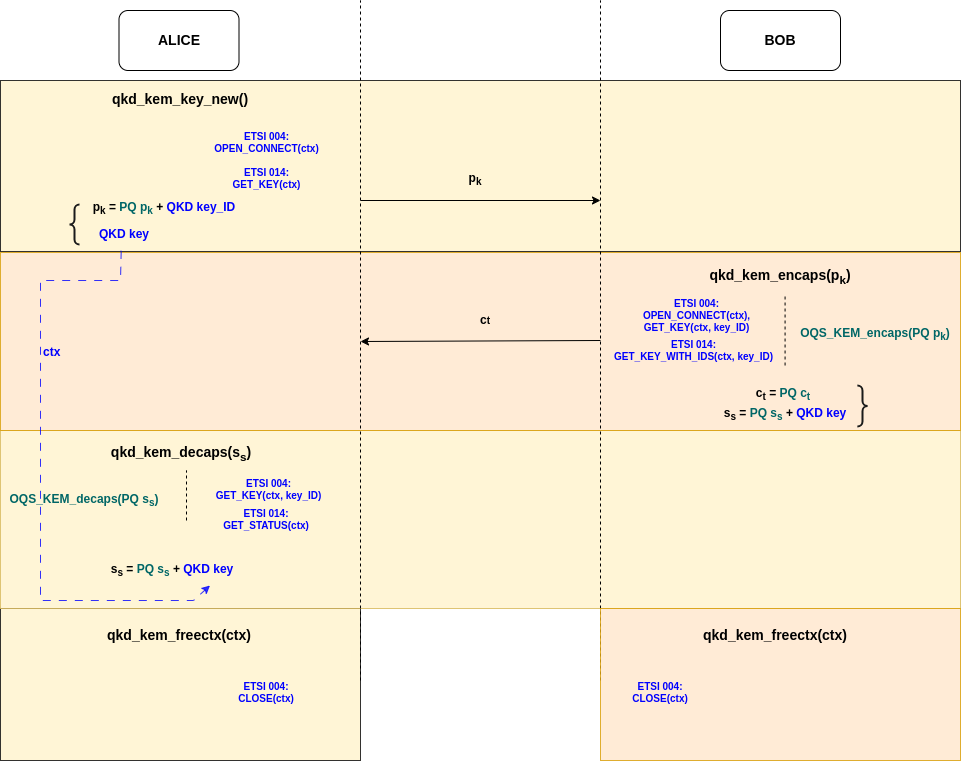

The diagram above was exported from draw.io. Its source (the exported page's mxGraphModel, read from the mxfile embedded in the PNG):
<mxGraphModel dx="2261" dy="759" grid="1" gridSize="10" guides="1" tooltips="1" connect="1" arrows="1" fold="1" page="1" pageScale="1" pageWidth="827" pageHeight="1169" math="0" shadow="0">
  <root>
    <mxCell id="0" />
    <mxCell id="1" parent="0" />
    <mxCell id="cwmyUrKD_Lh4sWKujIHD-20" value="" style="rounded=0;whiteSpace=wrap;html=1;strokeColor=default;fillColor=#fff2cc;opacity=80;" parent="1" vertex="1">
      <mxGeometry x="-160" y="608" width="360" height="152" as="geometry" />
    </mxCell>
    <mxCell id="cwmyUrKD_Lh4sWKujIHD-31" value="" style="rounded=0;whiteSpace=wrap;html=1;strokeColor=#d6b656;fillColor=#fff2cc;opacity=80;" parent="1" vertex="1">
      <mxGeometry x="-160" y="430" width="960" height="178" as="geometry" />
    </mxCell>
    <mxCell id="cwmyUrKD_Lh4sWKujIHD-14" value="" style="rounded=0;whiteSpace=wrap;html=1;strokeColor=#d79b00;fillColor=#ffe6cc;opacity=80;" parent="1" vertex="1">
      <mxGeometry x="-160" y="252" width="960" height="178" as="geometry" />
    </mxCell>
    <mxCell id="cwmyUrKD_Lh4sWKujIHD-13" value="" style="rounded=0;whiteSpace=wrap;html=1;strokeColor=default;fillColor=#fff2cc;opacity=80;" parent="1" vertex="1">
      <mxGeometry x="-160" y="80" width="960" height="171" as="geometry" />
    </mxCell>
    <mxCell id="cwmyUrKD_Lh4sWKujIHD-1" value="ALICE" style="rounded=1;whiteSpace=wrap;html=1;fontStyle=1;fontSize=14;" parent="1" vertex="1">
      <mxGeometry x="-41.5" y="10" width="120" height="60" as="geometry" />
    </mxCell>
    <mxCell id="cwmyUrKD_Lh4sWKujIHD-2" value="BOB" style="rounded=1;whiteSpace=wrap;html=1;fontStyle=1;fontSize=14;" parent="1" vertex="1">
      <mxGeometry x="560" y="10" width="120" height="60" as="geometry" />
    </mxCell>
    <mxCell id="cwmyUrKD_Lh4sWKujIHD-3" value="" style="endArrow=none;dashed=1;html=1;rounded=0;" parent="1" edge="1">
      <mxGeometry width="50" height="50" relative="1" as="geometry">
        <mxPoint x="200" y="680" as="sourcePoint" />
        <mxPoint x="200" as="targetPoint" />
      </mxGeometry>
    </mxCell>
    <mxCell id="cwmyUrKD_Lh4sWKujIHD-4" value="" style="endArrow=none;dashed=1;html=1;rounded=0;" parent="1" edge="1">
      <mxGeometry width="50" height="50" relative="1" as="geometry">
        <mxPoint x="440" y="680" as="sourcePoint" />
        <mxPoint x="440" as="targetPoint" />
      </mxGeometry>
    </mxCell>
    <mxCell id="cwmyUrKD_Lh4sWKujIHD-5" value="&lt;b&gt;qkd_kem_key_new()&lt;/b&gt;" style="text;html=1;align=center;verticalAlign=middle;whiteSpace=wrap;rounded=0;fontSize=14;" parent="1" vertex="1">
      <mxGeometry x="-55" y="84" width="150" height="30" as="geometry" />
    </mxCell>
    <mxCell id="cwmyUrKD_Lh4sWKujIHD-6" value="qkd_kem_encaps(p&lt;sub&gt;k&lt;/sub&gt;)" style="text;html=1;align=center;verticalAlign=middle;whiteSpace=wrap;rounded=0;fontStyle=1;fontSize=14;" parent="1" vertex="1">
      <mxGeometry x="545" y="261" width="150" height="30" as="geometry" />
    </mxCell>
    <mxCell id="cwmyUrKD_Lh4sWKujIHD-7" value="qkd_kem_decaps(s&lt;sub&gt;s&lt;/sub&gt;)" style="text;html=1;align=center;verticalAlign=middle;whiteSpace=wrap;rounded=0;fontStyle=1;fontSize=14;" parent="1" vertex="1">
      <mxGeometry x="-54" y="438" width="150" height="30" as="geometry" />
    </mxCell>
    <mxCell id="cwmyUrKD_Lh4sWKujIHD-9" value="ETSI 004:&lt;div&gt;CLOSE(ctx)&lt;/div&gt;" style="text;html=1;align=center;verticalAlign=middle;whiteSpace=wrap;rounded=0;fontStyle=1;fontColor=#0000FF;fontSize=10;" parent="1" vertex="1">
      <mxGeometry x="-13" y="674" width="238" height="36" as="geometry" />
    </mxCell>
    <mxCell id="cwmyUrKD_Lh4sWKujIHD-11" value="ETSI 004:&lt;div&gt;OPEN_CONNECT(ctx),&lt;/div&gt;&lt;div&gt;GET_KEY(ctx, key_ID)&lt;/div&gt;" style="text;html=1;align=center;verticalAlign=middle;whiteSpace=wrap;rounded=0;fontStyle=1;fontColor=#0000FF;fontSize=10;" parent="1" vertex="1">
      <mxGeometry x="393" y="300" width="287" height="30" as="geometry" />
    </mxCell>
    <mxCell id="cwmyUrKD_Lh4sWKujIHD-12" value="ETSI 014:&lt;div&gt;GET_KEY_WITH_IDS(ctx, key_ID)&lt;/div&gt;" style="text;html=1;align=center;verticalAlign=middle;whiteSpace=wrap;rounded=0;fontStyle=1;fontColor=#0000FF;fontSize=10;" parent="1" vertex="1">
      <mxGeometry x="386" y="335" width="295" height="30" as="geometry" />
    </mxCell>
    <mxCell id="cwmyUrKD_Lh4sWKujIHD-15" value="&lt;b&gt;p&lt;sub&gt;k&lt;/sub&gt;&lt;/b&gt;" style="text;html=1;align=center;verticalAlign=middle;whiteSpace=wrap;rounded=0;" parent="1" vertex="1">
      <mxGeometry x="240" y="164" width="150" height="30" as="geometry" />
    </mxCell>
    <mxCell id="cwmyUrKD_Lh4sWKujIHD-16" value="" style="endArrow=classic;html=1;rounded=0;" parent="1" edge="1">
      <mxGeometry width="50" height="50" relative="1" as="geometry">
        <mxPoint x="200" y="200" as="sourcePoint" />
        <mxPoint x="440" y="200" as="targetPoint" />
      </mxGeometry>
    </mxCell>
    <mxCell id="cwmyUrKD_Lh4sWKujIHD-21" value="" style="rounded=0;whiteSpace=wrap;html=1;strokeColor=#d79b00;fillColor=#ffe6cc;opacity=80;" parent="1" vertex="1">
      <mxGeometry x="440" y="608" width="360" height="152" as="geometry" />
    </mxCell>
    <mxCell id="cwmyUrKD_Lh4sWKujIHD-22" value="&lt;b&gt;c&lt;sub&gt;t&lt;/sub&gt; = &lt;font color=&quot;#006666&quot;&gt;PQ c&lt;sub style=&quot;&quot;&gt;t&lt;/sub&gt;&lt;/font&gt;&lt;/b&gt;" style="text;html=1;align=center;verticalAlign=middle;whiteSpace=wrap;rounded=0;" parent="1" vertex="1">
      <mxGeometry x="548" y="379" width="150" height="30" as="geometry" />
    </mxCell>
    <mxCell id="cwmyUrKD_Lh4sWKujIHD-23" value="&lt;b&gt;s&lt;sub&gt;s&lt;/sub&gt; = &lt;font color=&quot;#006666&quot;&gt;PQ s&lt;sub&gt;s&lt;/sub&gt;&lt;/font&gt;&amp;nbsp;+&amp;nbsp;&lt;font color=&quot;#0000ff&quot;&gt;QKD key&lt;/font&gt;&lt;/b&gt;" style="text;html=1;align=center;verticalAlign=middle;whiteSpace=wrap;rounded=0;" parent="1" vertex="1">
      <mxGeometry x="550" y="399" width="150" height="30" as="geometry" />
    </mxCell>
    <mxCell id="cwmyUrKD_Lh4sWKujIHD-24" value="" style="endArrow=classic;html=1;rounded=0;" parent="1" edge="1">
      <mxGeometry width="50" height="50" relative="1" as="geometry">
        <mxPoint x="440" y="340" as="sourcePoint" />
        <mxPoint x="200" y="341" as="targetPoint" />
      </mxGeometry>
    </mxCell>
    <mxCell id="cwmyUrKD_Lh4sWKujIHD-25" value="&lt;b&gt;c&lt;span style=&quot;font-size: 10px;&quot;&gt;t&lt;/span&gt;&lt;/b&gt;" style="text;html=1;align=center;verticalAlign=middle;whiteSpace=wrap;rounded=0;" parent="1" vertex="1">
      <mxGeometry x="249.5" y="305" width="150" height="30" as="geometry" />
    </mxCell>
    <mxCell id="cwmyUrKD_Lh4sWKujIHD-26" value="&lt;b&gt;p&lt;sub&gt;k&lt;/sub&gt;&amp;nbsp;= &lt;font color=&quot;#006666&quot;&gt;PQ p&lt;sub&gt;k&lt;/sub&gt;&lt;/font&gt;&amp;nbsp;+ &lt;font color=&quot;#0000ff&quot;&gt;QKD key_ID&lt;/font&gt;&lt;/b&gt;" style="text;html=1;align=center;verticalAlign=middle;whiteSpace=wrap;rounded=0;" parent="1" vertex="1">
      <mxGeometry x="-71" y="193" width="150" height="30" as="geometry" />
    </mxCell>
    <mxCell id="cwmyUrKD_Lh4sWKujIHD-28" value="&lt;b&gt;&lt;font color=&quot;#0000ff&quot;&gt;QKD key&lt;/font&gt;&lt;/b&gt;" style="text;html=1;align=center;verticalAlign=middle;whiteSpace=wrap;rounded=0;" parent="1" vertex="1">
      <mxGeometry x="-111" y="219" width="150" height="30" as="geometry" />
    </mxCell>
    <mxCell id="cwmyUrKD_Lh4sWKujIHD-29" value="" style="labelPosition=right;align=left;strokeWidth=2;shape=mxgraph.mockup.markup.curlyBrace;html=1;shadow=0;dashed=0;strokeColor=#1A1A1A;direction=north;" parent="1" vertex="1">
      <mxGeometry x="-101" y="204" width="30" height="40" as="geometry" />
    </mxCell>
    <mxCell id="cwmyUrKD_Lh4sWKujIHD-30" value="" style="labelPosition=right;align=left;strokeWidth=2;shape=mxgraph.mockup.markup.curlyBrace;html=1;shadow=0;dashed=0;strokeColor=#1A1A1A;direction=south;" parent="1" vertex="1">
      <mxGeometry x="687" y="385" width="30" height="41" as="geometry" />
    </mxCell>
    <mxCell id="cwmyUrKD_Lh4sWKujIHD-33" value="OQS_KEM_encaps(&lt;b style=&quot;color: rgb(0, 0, 0);&quot;&gt;&lt;font color=&quot;#006666&quot;&gt;PQ p&lt;sub&gt;k&lt;/sub&gt;&lt;/font&gt;&lt;/b&gt;)" style="text;html=1;align=center;verticalAlign=middle;whiteSpace=wrap;rounded=0;fontStyle=1;fontColor=#006666;" parent="1" vertex="1">
      <mxGeometry x="635" y="319" width="160" height="30" as="geometry" />
    </mxCell>
    <mxCell id="cwmyUrKD_Lh4sWKujIHD-35" value="" style="endArrow=none;dashed=1;html=1;rounded=0;entryX=0.5;entryY=1;entryDx=0;entryDy=0;" parent="1" edge="1">
      <mxGeometry width="50" height="50" relative="1" as="geometry">
        <mxPoint x="624.58" y="365" as="sourcePoint" />
        <mxPoint x="624.58" y="293" as="targetPoint" />
      </mxGeometry>
    </mxCell>
    <mxCell id="cwmyUrKD_Lh4sWKujIHD-39" value="" style="endArrow=none;dashed=1;html=1;rounded=0;entryX=0.5;entryY=1;entryDx=0;entryDy=0;" parent="1" edge="1">
      <mxGeometry width="50" height="50" relative="1" as="geometry">
        <mxPoint x="26" y="520" as="sourcePoint" />
        <mxPoint x="26" y="470" as="targetPoint" />
      </mxGeometry>
    </mxCell>
    <mxCell id="cwmyUrKD_Lh4sWKujIHD-40" value="&lt;b&gt;s&lt;sub&gt;s&lt;/sub&gt; = &lt;font color=&quot;#006666&quot;&gt;PQ s&lt;sub&gt;s&lt;/sub&gt;&lt;/font&gt;&amp;nbsp;+&amp;nbsp;&lt;font color=&quot;#0000ff&quot;&gt;QKD key&lt;/font&gt;&lt;/b&gt;" style="text;html=1;align=center;verticalAlign=middle;whiteSpace=wrap;rounded=0;" parent="1" vertex="1">
      <mxGeometry x="-63" y="555" width="150" height="30" as="geometry" />
    </mxCell>
    <mxCell id="cwmyUrKD_Lh4sWKujIHD-41" value="" style="endArrow=classic;html=1;rounded=0;entryX=0.75;entryY=1;entryDx=0;entryDy=0;fontColor=#0000FF;dashed=1;dashPattern=8 8;strokeColor=#0000FF;opacity=80;exitX=0.478;exitY=1.044;exitDx=0;exitDy=0;exitPerimeter=0;" parent="1" source="cwmyUrKD_Lh4sWKujIHD-28" target="cwmyUrKD_Lh4sWKujIHD-40" edge="1">
      <mxGeometry width="50" height="50" relative="1" as="geometry">
        <mxPoint x="-40" y="250" as="sourcePoint" />
        <mxPoint x="350" y="340" as="targetPoint" />
        <Array as="points">
          <mxPoint x="-40" y="280" />
          <mxPoint x="-120" y="280" />
          <mxPoint x="-120" y="410" />
          <mxPoint x="-120" y="600" />
          <mxPoint x="33" y="600" />
        </Array>
      </mxGeometry>
    </mxCell>
    <mxCell id="cwmyUrKD_Lh4sWKujIHD-43" value="&lt;font color=&quot;#0000ff&quot;&gt;ctx&lt;/font&gt;" style="edgeLabel;html=1;align=left;verticalAlign=top;resizable=0;points=[];labelBackgroundColor=none;labelPosition=right;verticalLabelPosition=bottom;fontStyle=1;fontSize=12;fontColor=#0000CC;" parent="cwmyUrKD_Lh4sWKujIHD-41" connectable="0" vertex="1">
      <mxGeometry x="-0.4433" y="1" relative="1" as="geometry">
        <mxPoint as="offset" />
      </mxGeometry>
    </mxCell>
    <mxCell id="cwmyUrKD_Lh4sWKujIHD-32" value="OQS_KEM_decaps(&lt;b style=&quot;color: rgb(0, 0, 0);&quot;&gt;&lt;font color=&quot;#006666&quot;&gt;PQ s&lt;sub&gt;s&lt;/sub&gt;&lt;/font&gt;&lt;/b&gt;)" style="text;html=1;align=center;verticalAlign=middle;whiteSpace=wrap;rounded=0;fontStyle=1;fontColor=#006666;" parent="1" vertex="1">
      <mxGeometry x="-156" y="485" width="160" height="30" as="geometry" />
    </mxCell>
    <mxCell id="cwmyUrKD_Lh4sWKujIHD-44" value="ETSI 004:&lt;div&gt;CLOSE(ctx)&lt;/div&gt;" style="text;html=1;align=center;verticalAlign=middle;whiteSpace=wrap;rounded=0;fontStyle=1;fontColor=#0000FF;fontSize=10;" parent="1" vertex="1">
      <mxGeometry x="381" y="674" width="238" height="36" as="geometry" />
    </mxCell>
    <mxCell id="cwmyUrKD_Lh4sWKujIHD-46" value="qkd_kem_freectx(ctx)" style="text;html=1;align=center;verticalAlign=middle;whiteSpace=wrap;rounded=0;fontStyle=1;fontSize=14;" parent="1" vertex="1">
      <mxGeometry x="-56.5" y="620" width="150" height="30" as="geometry" />
    </mxCell>
    <mxCell id="cwmyUrKD_Lh4sWKujIHD-47" value="qkd_kem_freectx(ctx)" style="text;html=1;align=center;verticalAlign=middle;whiteSpace=wrap;rounded=0;fontStyle=1;fontSize=14;" parent="1" vertex="1">
      <mxGeometry x="540" y="620" width="150" height="30" as="geometry" />
    </mxCell>
    <mxCell id="cwmyUrKD_Lh4sWKujIHD-48" value="ETSI 014:&lt;div&gt;GET_STATUS(ctx)&lt;/div&gt;" style="text;html=1;align=center;verticalAlign=middle;whiteSpace=wrap;rounded=0;fontStyle=1;fontColor=#0000FF;fontSize=10;" parent="1" vertex="1">
      <mxGeometry x="30" y="504" width="152" height="30" as="geometry" />
    </mxCell>
    <mxCell id="cwmyUrKD_Lh4sWKujIHD-52" value="ETSI 004:&lt;div&gt;OPEN_CONNECT(ctx)&lt;/div&gt;" style="text;html=1;align=center;verticalAlign=middle;whiteSpace=wrap;rounded=0;fontStyle=1;fontColor=#0000FF;fontSize=10;" parent="1" vertex="1">
      <mxGeometry x="-37.5" y="127" width="287" height="30" as="geometry" />
    </mxCell>
    <mxCell id="cwmyUrKD_Lh4sWKujIHD-53" value="ETSI 014:&lt;div&gt;GET_KEY(ctx)&lt;/div&gt;" style="text;html=1;align=center;verticalAlign=middle;whiteSpace=wrap;rounded=0;fontStyle=1;fontColor=#0000FF;fontSize=10;" parent="1" vertex="1">
      <mxGeometry x="-41.5" y="163" width="295" height="30" as="geometry" />
    </mxCell>
    <mxCell id="cwmyUrKD_Lh4sWKujIHD-54" value="ETSI 004:&lt;div&gt;GET_KEY(ctx, key_ID)&lt;/div&gt;" style="text;html=1;align=center;verticalAlign=middle;whiteSpace=wrap;rounded=0;fontStyle=1;fontColor=#0000FF;fontSize=10;" parent="1" vertex="1">
      <mxGeometry x="-35.5" y="474" width="287" height="30" as="geometry" />
    </mxCell>
  </root>
</mxGraphModel>